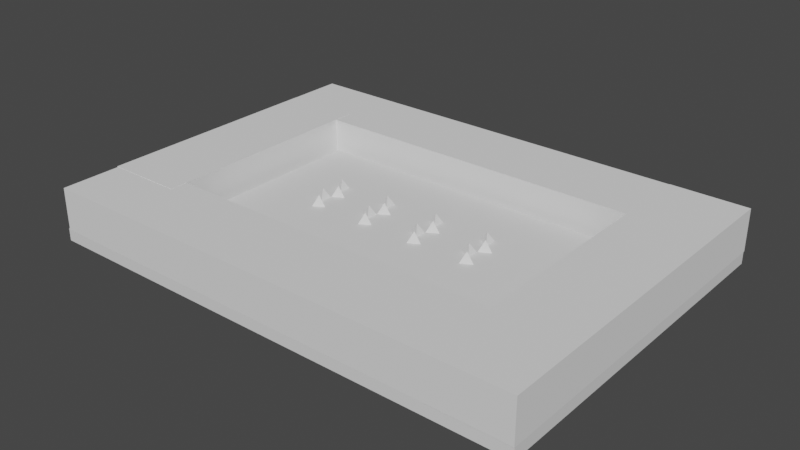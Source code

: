 # Source: tetrahedron-array-imaging.blend  (saved by Blender 2.93.20; exported with 4.5.12 LTS)
import bpy
from mathutils import Matrix  # noqa: F401  (used for matrix-valued properties, if any)

bpy.ops.wm.read_factory_settings(use_empty=True)
scene = bpy.context.scene
scene.name = 'Scene'

# ---- collections
col_collection = bpy.data.collections.new('Collection'); scene.collection.children.link(col_collection)

# ---- materials (node trees are filled in below, after node groups)
mat_material = bpy.data.materials.new('Material')
mat_material.use_transparent_shadow = False

# ---- material node trees
mat_material.use_nodes = True; mat_material.node_tree.nodes.clear()
_N = mat_material.node_tree.nodes; _L = mat_material.node_tree.links
n0 = _N.new('ShaderNodeBsdfPrincipled'); n0.name = 'Principled BSDF'; n0.location = (10, 300)
n0.distribution = 'GGX'
n0.subsurface_method = 'BURLEY'
n0.inputs[3].default_value = 1.45
n0.inputs[27].default_value = (0.0, 0.0, 0.0, 1.0)
n0.inputs[28].default_value = 1.0
n1 = _N.new('ShaderNodeOutputMaterial'); n1.name = 'Material Output'; n1.location = (300, 300)
_L.new(n0.outputs[0], n1.inputs[0])
n1.is_active_output = True

# ---- world
world_world = bpy.data.worlds.new('World'); scene.world = world_world
world_world.use_nodes = True; world_world.node_tree.nodes.clear()
_N = world_world.node_tree.nodes; _L = world_world.node_tree.links
n0 = _N.new('ShaderNodeOutputWorld'); n0.name = 'World Output'; n0.location = (300, 300)
n1 = _N.new('ShaderNodeBackground'); n1.name = 'Background'; n1.location = (10, 300)
n1.inputs[0].default_value = (0.05088, 0.05088, 0.05088, 1.0)
_L.new(n1.outputs[0], n0.inputs[0])
n0.is_active_output = True
world_world.color = (0.05088, 0.05088, 0.05088)
world_world.use_sun_shadow = False
world_world.sun_shadow_jitter_overblur = 0.0

# ---- meshes
me_cube_002 = bpy.data.meshes.new('Cube.002')
me_cube_002.from_pydata([(25.59, -72.13, -1.515), (25.59, -72.13, 2.302), (25.59, -27.42, -1.515), (25.59, -27.42, 2.302), (105.3, -72.13, -1.515), (105.3, -72.13, 2.302), (105.3, -27.42, -1.515), (105.3, -27.42, 2.302)], [], [(0, 1, 3, 2), (2, 3, 7, 6), (6, 7, 5, 4), (4, 5, 1, 0), (2, 6, 4, 0), (7, 3, 1, 5)])
_uv = me_cube_002.uv_layers.new(name='UVMap')
_uv.uv.foreach_set('vector', [0.375, 0.0, 0.625, 0.0, 0.625, 0.25, 0.375, 0.25, 0.375, 0.25, 0.625, 0.25, 0.625, 0.5, 0.375, 0.5, 0.375, 0.5, 0.625, 0.5, 0.625, 0.75, 0.375, 0.75, 0.375, 0.75, 0.625, 0.75, 0.625, 1.0, 0.375, 1.0, 0.125, 0.5, 0.375, 0.5, 0.375, 0.75, 0.125, 0.75, 0.625, 0.5, 0.875, 0.5, 0.875, 0.75, 0.625, 0.75])
me_cube_002.use_remesh_fix_poles = True
me_cube_002.use_remesh_preserve_attributes = False
me_cube_002.update()
me_cube_003 = bpy.data.meshes.new('Cube.003')
me_cube_003.from_pydata([(-9.577, -3.014, -4.003), (-9.577, -3.014, 6.418), (-9.577, 84.83, -4.003), (-9.577, 84.83, 6.418), (9.577, -3.014, -4.003), (9.577, -3.014, 6.418), (9.577, 84.83, -4.003), (9.577, 84.83, 6.418)], [], [(0, 1, 3, 2), (2, 3, 7, 6), (6, 7, 5, 4), (4, 5, 1, 0), (2, 6, 4, 0), (7, 3, 1, 5)])
_uv = me_cube_003.uv_layers.new(name='UVMap')
_uv.uv.foreach_set('vector', [0.375, 0.0, 0.625, 0.0, 0.625, 0.25, 0.375, 0.25, 0.375, 0.25, 0.625, 0.25, 0.625, 0.5, 0.375, 0.5, 0.375, 0.5, 0.625, 0.5, 0.625, 0.75, 0.375, 0.75, 0.375, 0.75, 0.625, 0.75, 0.625, 1.0, 0.375, 1.0, 0.125, 0.5, 0.375, 0.5, 0.375, 0.75, 0.125, 0.75, 0.625, 0.5, 0.875, 0.5, 0.875, 0.75, 0.625, 0.75])
me_cube_003.use_remesh_fix_poles = True
me_cube_003.use_remesh_preserve_attributes = False
me_cube_003.update()
me_cube_005 = bpy.data.meshes.new('Cube.005')
me_cube_005.from_pydata([(-9.577, -88.74, -4.003), (-9.577, -88.74, 6.418), (-9.577, 17.92, -4.003), (-9.577, 17.92, 6.418), (9.577, -88.74, -4.003), (9.577, -88.74, 6.418), (9.577, 17.92, -4.003), (9.577, 17.92, 6.418)], [], [(0, 1, 3, 2), (2, 3, 7, 6), (6, 7, 5, 4), (4, 5, 1, 0), (2, 6, 4, 0), (7, 3, 1, 5)])
_uv = me_cube_005.uv_layers.new(name='UVMap')
_uv.uv.foreach_set('vector', [0.375, 0.0, 0.625, 0.0, 0.625, 0.25, 0.375, 0.25, 0.375, 0.25, 0.625, 0.25, 0.625, 0.5, 0.375, 0.5, 0.375, 0.5, 0.625, 0.5, 0.625, 0.75, 0.375, 0.75, 0.375, 0.75, 0.625, 0.75, 0.625, 1.0, 0.375, 1.0, 0.125, 0.5, 0.375, 0.5, 0.375, 0.75, 0.125, 0.75, 0.625, 0.5, 0.875, 0.5, 0.875, 0.75, 0.625, 0.75])
me_cube_005.use_remesh_fix_poles = True
me_cube_005.use_remesh_preserve_attributes = False
me_cube_005.update()
me_solid_001 = bpy.data.meshes.new('Solid.001')
me_solid_001.from_pydata([(0.0, 0.0, 1.0), (0.9428, 0.0, -0.3333), (-0.4714, 0.8165, -0.3333), (-0.4714, -0.8165, -0.3333)], [], [(0, 1, 2), (0, 2, 3), (0, 3, 1), (1, 3, 2)])
me_solid_001.use_remesh_fix_poles = True
me_solid_001.use_remesh_preserve_attributes = False
me_solid_001.update()
me_solid_002 = bpy.data.meshes.new('Solid.002')
me_solid_002.from_pydata([(0.0, 0.0, 1.0), (0.9428, 0.0, -0.3333), (-0.4714, 0.8165, -0.3333), (-0.4714, -0.8165, -0.3333)], [], [(0, 1, 2), (0, 2, 3), (0, 3, 1), (1, 3, 2)])
me_solid_002.use_remesh_fix_poles = True
me_solid_002.use_remesh_preserve_attributes = False
me_solid_002.update()
me_solid_003 = bpy.data.meshes.new('Solid.003')
me_solid_003.from_pydata([(0.0, 0.0, 1.0), (0.9428, 0.0, -0.3333), (-0.4714, 0.8165, -0.3333), (-0.4714, -0.8165, -0.3333)], [], [(0, 1, 2), (0, 2, 3), (0, 3, 1), (1, 3, 2)])
me_solid_003.use_remesh_fix_poles = True
me_solid_003.use_remesh_preserve_attributes = False
me_solid_003.update()
me_solid_004 = bpy.data.meshes.new('Solid.004')
me_solid_004.from_pydata([(0.0, 0.0, 1.0), (0.9428, 0.0, -0.3333), (-0.4714, 0.8165, -0.3333), (-0.4714, -0.8165, -0.3333)], [], [(0, 1, 2), (0, 2, 3), (0, 3, 1), (1, 3, 2)])
me_solid_004.use_remesh_fix_poles = True
me_solid_004.use_remesh_preserve_attributes = False
me_solid_004.update()
me_solid_005 = bpy.data.meshes.new('Solid.005')
me_solid_005.from_pydata([(0.0, 0.0, 1.0), (0.9428, 0.0, -0.3333), (-0.4714, 0.8165, -0.3333), (-0.4714, -0.8165, -0.3333)], [], [(0, 1, 2), (0, 2, 3), (0, 3, 1), (1, 3, 2)])
me_solid_005.use_remesh_fix_poles = True
me_solid_005.use_remesh_preserve_attributes = False
me_solid_005.update()
me_solid_006 = bpy.data.meshes.new('Solid.006')
me_solid_006.from_pydata([(0.0, 0.0, 1.0), (0.9428, 0.0, -0.3333), (-0.4714, 0.8165, -0.3333), (-0.4714, -0.8165, -0.3333)], [], [(0, 1, 2), (0, 2, 3), (0, 3, 1), (1, 3, 2)])
me_solid_006.use_remesh_fix_poles = True
me_solid_006.use_remesh_preserve_attributes = False
me_solid_006.update()
me_solid_022 = bpy.data.meshes.new('Solid.022')
me_solid_022.from_pydata([(0.0, 0.0, 1.0), (0.9428, 0.0, -0.3333), (-0.4714, 0.8165, -0.3333), (-0.4714, -0.8165, -0.3333)], [], [(0, 1, 2), (0, 2, 3), (0, 3, 1), (1, 3, 2)])
me_solid_022.use_remesh_fix_poles = True
me_solid_022.use_remesh_preserve_attributes = False
me_solid_022.update()
me_solid_023 = bpy.data.meshes.new('Solid.023')
me_solid_023.from_pydata([(0.0, 0.0, 1.0), (0.9428, 0.0, -0.3333), (-0.4714, 0.8165, -0.3333), (-0.4714, -0.8165, -0.3333)], [], [(0, 1, 2), (0, 2, 3), (0, 3, 1), (1, 3, 2)])
me_solid_023.use_remesh_fix_poles = True
me_solid_023.use_remesh_preserve_attributes = False
me_solid_023.update()
me_solid_024 = bpy.data.meshes.new('Solid.024')
me_solid_024.from_pydata([(0.0, 0.0, 1.0), (0.9428, 0.0, -0.3333), (-0.4714, 0.8165, -0.3333), (-0.4714, -0.8165, -0.3333)], [], [(0, 1, 2), (0, 2, 3), (0, 3, 1), (1, 3, 2)])
me_solid_024.use_remesh_fix_poles = True
me_solid_024.use_remesh_preserve_attributes = False
me_solid_024.update()
me_solid_025 = bpy.data.meshes.new('Solid.025')
me_solid_025.from_pydata([(0.0, 0.0, 1.0), (0.9428, 0.0, -0.3333), (-0.4714, 0.8165, -0.3333), (-0.4714, -0.8165, -0.3333)], [], [(0, 1, 2), (0, 2, 3), (0, 3, 1), (1, 3, 2)])
me_solid_025.use_remesh_fix_poles = True
me_solid_025.use_remesh_preserve_attributes = False
me_solid_025.update()
me_solid_026 = bpy.data.meshes.new('Solid.026')
me_solid_026.from_pydata([(0.0, 0.0, 1.0), (0.9428, 0.0, -0.3333), (-0.4714, 0.8165, -0.3333), (-0.4714, -0.8165, -0.3333)], [], [(0, 1, 2), (0, 2, 3), (0, 3, 1), (1, 3, 2)])
me_solid_026.use_remesh_fix_poles = True
me_solid_026.use_remesh_preserve_attributes = False
me_solid_026.update()
me_solid_027 = bpy.data.meshes.new('Solid.027')
me_solid_027.from_pydata([(0.0, 0.0, 1.0), (0.9428, 0.0, -0.3333), (-0.4714, 0.8165, -0.3333), (-0.4714, -0.8165, -0.3333)], [], [(0, 1, 2), (0, 2, 3), (0, 3, 1), (1, 3, 2)])
me_solid_027.use_remesh_fix_poles = True
me_solid_027.use_remesh_preserve_attributes = False
me_solid_027.update()
me_solid_028 = bpy.data.meshes.new('Solid.028')
me_solid_028.from_pydata([(0.0, 0.0, 1.0), (0.9428, 0.0, -0.3333), (-0.4714, 0.8165, -0.3333), (-0.4714, -0.8165, -0.3333)], [], [(0, 1, 2), (0, 2, 3), (0, 3, 1), (1, 3, 2)])
me_solid_028.use_remesh_fix_poles = True
me_solid_028.use_remesh_preserve_attributes = False
me_solid_028.update()
me_solid_029 = bpy.data.meshes.new('Solid.029')
me_solid_029.from_pydata([(0.0, 0.0, 1.0), (0.9428, 0.0, -0.3333), (-0.4714, 0.8165, -0.3333), (-0.4714, -0.8165, -0.3333)], [], [(0, 1, 2), (0, 2, 3), (0, 3, 1), (1, 3, 2)])
me_solid_029.use_remesh_fix_poles = True
me_solid_029.use_remesh_preserve_attributes = False
me_solid_029.update()
me_solid_030 = bpy.data.meshes.new('Solid.030')
me_solid_030.from_pydata([(0.0, 0.0, 1.0), (0.9428, 0.0, -0.3333), (-0.4714, 0.8165, -0.3333), (-0.4714, -0.8165, -0.3333)], [], [(0, 1, 2), (0, 2, 3), (0, 3, 1), (1, 3, 2)])
me_solid_030.use_remesh_fix_poles = True
me_solid_030.use_remesh_preserve_attributes = False
me_solid_030.update()
me_solid_031 = bpy.data.meshes.new('Solid.031')
me_solid_031.from_pydata([(0.0, 0.0, 1.0), (0.9428, 0.0, -0.3333), (-0.4714, 0.8165, -0.3333), (-0.4714, -0.8165, -0.3333)], [], [(0, 1, 2), (0, 2, 3), (0, 3, 1), (1, 3, 2)])
me_solid_031.use_remesh_fix_poles = True
me_solid_031.use_remesh_preserve_attributes = False
me_solid_031.update()
me_cube_001 = bpy.data.meshes.new('Cube.001')
me_cube_001.from_pydata([(-17.7, -65.44, -1.515), (-17.7, -65.44, 1.515), (-17.7, 22.0, -1.515), (-17.7, 22.0, 1.515), (104.2, -65.44, -1.515), (104.2, -65.44, 1.515), (104.2, 22.0, -1.515), (104.2, 22.0, 1.515)], [], [(0, 1, 3, 2), (2, 3, 7, 6), (6, 7, 5, 4), (4, 5, 1, 0), (2, 6, 4, 0), (7, 3, 1, 5)])
_uv = me_cube_001.uv_layers.new(name='UVMap')
_uv.uv.foreach_set('vector', [0.375, 0.0, 0.625, 0.0, 0.625, 0.25, 0.375, 0.25, 0.375, 0.25, 0.625, 0.25, 0.625, 0.5, 0.375, 0.5, 0.375, 0.5, 0.625, 0.5, 0.625, 0.75, 0.375, 0.75, 0.375, 0.75, 0.625, 0.75, 0.625, 1.0, 0.375, 1.0, 0.125, 0.5, 0.375, 0.5, 0.375, 0.75, 0.125, 0.75, 0.625, 0.5, 0.875, 0.5, 0.875, 0.75, 0.625, 0.75])
me_cube_001.materials.append(mat_material)
me_cube_001.use_remesh_fix_poles = True
me_cube_001.use_remesh_preserve_attributes = False
me_cube_001.update()
me_cube_007 = bpy.data.meshes.new('Cube.007')
me_cube_007.from_pydata([(-9.577, -88.74, -4.003), (-9.577, -88.74, 6.418), (-9.577, 17.54, -4.003), (-9.577, 17.54, 6.418), (9.577, -88.74, -4.003), (9.577, -88.74, 6.418), (9.577, 17.54, -4.003), (9.577, 17.54, 6.418)], [], [(0, 1, 3, 2), (2, 3, 7, 6), (6, 7, 5, 4), (4, 5, 1, 0), (2, 6, 4, 0), (7, 3, 1, 5)])
_uv = me_cube_007.uv_layers.new(name='UVMap')
_uv.uv.foreach_set('vector', [0.375, 0.0, 0.625, 0.0, 0.625, 0.25, 0.375, 0.25, 0.375, 0.25, 0.625, 0.25, 0.625, 0.5, 0.375, 0.5, 0.375, 0.5, 0.625, 0.5, 0.625, 0.75, 0.375, 0.75, 0.375, 0.75, 0.625, 0.75, 0.625, 1.0, 0.375, 1.0, 0.125, 0.5, 0.375, 0.5, 0.375, 0.75, 0.125, 0.75, 0.625, 0.5, 0.875, 0.5, 0.875, 0.75, 0.625, 0.75])
me_cube_007.use_remesh_fix_poles = True
me_cube_007.use_remesh_preserve_attributes = False
me_cube_007.update()
me_cube_008 = bpy.data.meshes.new('Cube.008')
me_cube_008.from_pydata([(-9.577, 11.93, -4.003), (-9.577, 11.93, 6.418), (-9.577, 70.58, -4.003), (-9.577, 70.58, 6.418), (9.577, 11.93, -4.003), (9.577, 11.93, 6.418), (9.577, 70.58, -4.003), (9.577, 70.58, 6.418)], [], [(0, 1, 3, 2), (2, 3, 7, 6), (6, 7, 5, 4), (4, 5, 1, 0), (2, 6, 4, 0), (7, 3, 1, 5)])
_uv = me_cube_008.uv_layers.new(name='UVMap')
_uv.uv.foreach_set('vector', [0.375, 0.0, 0.625, 0.0, 0.625, 0.25, 0.375, 0.25, 0.375, 0.25, 0.625, 0.25, 0.625, 0.5, 0.375, 0.5, 0.375, 0.5, 0.625, 0.5, 0.625, 0.75, 0.375, 0.75, 0.375, 0.75, 0.625, 0.75, 0.625, 1.0, 0.375, 1.0, 0.125, 0.5, 0.375, 0.5, 0.375, 0.75, 0.125, 0.75, 0.625, 0.5, 0.875, 0.5, 0.875, 0.75, 0.625, 0.75])
me_cube_008.use_remesh_fix_poles = True
me_cube_008.use_remesh_preserve_attributes = False
me_cube_008.update()

# ---- objects
ob_cube_001 = bpy.data.objects.new('Cube.001', me_cube_002)
ob_cube_002 = bpy.data.objects.new('Cube.002', me_cube_003)
ob_cube_004 = bpy.data.objects.new('Cube.004', me_cube_005)
ob_solid_080 = bpy.data.objects.new('Solid.080', me_solid_001)
ob_solid_081 = bpy.data.objects.new('Solid.081', me_solid_002)
ob_solid_082 = bpy.data.objects.new('Solid.082', me_solid_003)
ob_solid_083 = bpy.data.objects.new('Solid.083', me_solid_004)
ob_solid_084 = bpy.data.objects.new('Solid.084', me_solid_005)
ob_solid_085 = bpy.data.objects.new('Solid.085', me_solid_006)
ob_solid_086 = bpy.data.objects.new('Solid.086', me_solid_022)
ob_solid_087 = bpy.data.objects.new('Solid.087', me_solid_023)
ob_solid_088 = bpy.data.objects.new('Solid.088', me_solid_024)
ob_solid_089 = bpy.data.objects.new('Solid.089', me_solid_025)
ob_solid_090 = bpy.data.objects.new('Solid.090', me_solid_026)
ob_solid_091 = bpy.data.objects.new('Solid.091', me_solid_027)
ob_solid_092 = bpy.data.objects.new('Solid.092', me_solid_028)
ob_solid_093 = bpy.data.objects.new('Solid.093', me_solid_029)
ob_solid_094 = bpy.data.objects.new('Solid.094', me_solid_030)
ob_solid_095 = bpy.data.objects.new('Solid.095', me_solid_031)
ob_cube_003 = bpy.data.objects.new('Cube.003', me_cube_001)
ob_cube_005 = bpy.data.objects.new('Cube.005', me_cube_007)
ob_cube_006 = bpy.data.objects.new('Cube.006', me_cube_008)

# ---- transforms, parenting, visibility, modifiers, constraints
ob_cube_001.location = (-31.85, 5.574, -1.578)
ob_cube_001.rotation_euler = (-3.142, -0.0, 0.0)
ob_cube_001.scale = (0.9679, 0.9679, 0.9679)
ob_cube_002.location = (82.93, 12.56, 0.02605)
ob_cube_004.location = (-11.51, 87.77, -0.03337)
ob_cube_004.rotation_euler = (0.0, -0.0, 1.571)
ob_solid_080.location = (52.99, 49.28, 0.4156)
ob_solid_080.scale = (1.962, 1.962, 1.962)
ob_solid_081.location = (51.15, 52.51, 0.4156)
ob_solid_081.rotation_euler = (0.0, -0.0, 1.047)
ob_solid_081.scale = (1.962, 1.962, 1.962)
ob_solid_082.location = (53.03, 55.73, 0.4156)
ob_solid_082.scale = (1.962, 1.962, 1.962)
ob_solid_083.location = (51.15, 58.97, 0.4156)
ob_solid_083.rotation_euler = (0.0, -0.0, 1.047)
ob_solid_083.scale = (1.962, 1.962, 1.962)
ob_solid_084.location = (39.0, 49.28, 0.4156)
ob_solid_084.scale = (1.962, 1.962, 1.962)
ob_solid_085.location = (37.16, 52.51, 0.4156)
ob_solid_085.rotation_euler = (0.0, -0.0, 1.047)
ob_solid_085.scale = (1.962, 1.962, 1.962)
ob_solid_086.location = (39.04, 55.73, 0.4156)
ob_solid_086.scale = (1.962, 1.962, 1.962)
ob_solid_087.location = (37.16, 58.97, 0.4156)
ob_solid_087.rotation_euler = (0.0, -0.0, 1.047)
ob_solid_087.scale = (1.962, 1.962, 1.962)
ob_solid_088.location = (25.1, 49.28, 0.4156)
ob_solid_088.scale = (1.962, 1.962, 1.962)
ob_solid_089.location = (23.26, 52.51, 0.4156)
ob_solid_089.rotation_euler = (0.0, -0.0, 1.047)
ob_solid_089.scale = (1.962, 1.962, 1.962)
ob_solid_090.location = (25.14, 55.73, 0.4156)
ob_solid_090.scale = (1.962, 1.962, 1.962)
ob_solid_091.location = (23.26, 58.97, 0.4156)
ob_solid_091.rotation_euler = (0.0, -0.0, 1.047)
ob_solid_091.scale = (1.962, 1.962, 1.962)
ob_solid_092.location = (11.11, 49.28, 0.4156)
ob_solid_092.scale = (1.962, 1.962, 1.962)
ob_solid_093.location = (9.273, 52.51, 0.4156)
ob_solid_093.rotation_euler = (0.0, -0.0, 1.047)
ob_solid_093.scale = (1.962, 1.962, 1.962)
ob_solid_094.location = (11.15, 55.73, 0.4156)
ob_solid_094.scale = (1.962, 1.962, 1.962)
ob_solid_095.location = (9.273, 58.97, 0.4156)
ob_solid_095.rotation_euler = (0.0, -0.0, 1.047)
ob_solid_095.scale = (1.962, 1.962, 1.962)
ob_cube_003.location = (-11.73, 31.69, -5.374)
ob_cube_003.rotation_euler = (-3.142, -0.0, 0.0)
ob_cube_005.location = (-11.51, 19.21, -0.03337)
ob_cube_005.rotation_euler = (0.0, -0.0, 1.571)
ob_cube_006.location = (-19.81, 12.56, 0.02605)

# ---- collection membership
col_collection.objects.link(ob_cube_001)
col_collection.objects.link(ob_cube_002)
col_collection.objects.link(ob_cube_004)
col_collection.objects.link(ob_solid_080)
col_collection.objects.link(ob_solid_081)
col_collection.objects.link(ob_solid_082)
col_collection.objects.link(ob_solid_083)
col_collection.objects.link(ob_solid_084)
col_collection.objects.link(ob_solid_085)
col_collection.objects.link(ob_solid_086)
col_collection.objects.link(ob_solid_087)
col_collection.objects.link(ob_solid_088)
col_collection.objects.link(ob_solid_089)
col_collection.objects.link(ob_solid_090)
col_collection.objects.link(ob_solid_091)
col_collection.objects.link(ob_solid_092)
col_collection.objects.link(ob_solid_093)
col_collection.objects.link(ob_solid_094)
col_collection.objects.link(ob_solid_095)
col_collection.objects.link(ob_cube_003)
col_collection.objects.link(ob_cube_005)
col_collection.objects.link(ob_cube_006)

# ---- scene / render settings (as saved in the file)
scene.frame_start = 1; scene.frame_end = 250; scene.frame_set(1)
scene.render.engine = 'BLENDER_EEVEE_NEXT'
scene.cycles.use_denoising = False
scene.cycles.samples = 128
scene.cycles.sampling_pattern = 'TABULATED_SOBOL'
scene.cycles.use_adaptive_sampling = False
scene.cycles.use_light_tree = False
scene.view_settings.view_transform = 'Filmic'
bpy.context.view_layer.update()

# ---- added for rendering (the .blend has no active camera and no usable light): camera, sun
cam_auto = bpy.data.cameras.new('AutoCamera')
cam_auto.lens = 50.0
cam_auto.sensor_width = 36.0
cam_auto.clip_end = 2450.0
ob_auto_camera = bpy.data.objects.new('AutoCamera', cam_auto)
scene.collection.objects.link(ob_auto_camera)
ob_auto_camera.location = (171.137, -114.056, 111.459)
ob_auto_camera.rotation_euler = (1.09748, -7.21219e-08, 0.694738)
scene.camera = ob_auto_camera
light_auto_sun = bpy.data.lights.new('AutoSun', 'SUN')
light_auto_sun.energy = 3.0
light_auto_sun.angle = 0.0523599
ob_auto_sun = bpy.data.objects.new('AutoSun', light_auto_sun)
scene.collection.objects.link(ob_auto_sun)
ob_auto_sun.rotation_euler = (0.872665, 0.174533, 0.523599)
bpy.context.view_layer.update()
